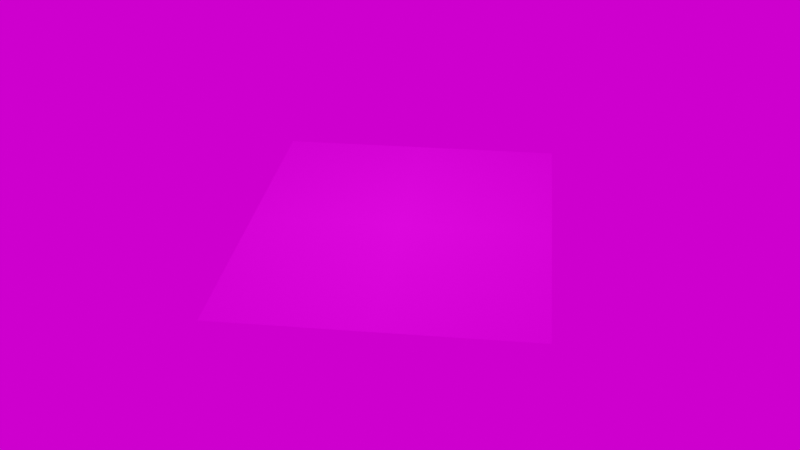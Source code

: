 # Source: book014.blend  (saved by Blender 3.6.13; exported with 4.5.12 LTS)
import bpy
from mathutils import Matrix  # noqa: F401  (used for matrix-valued properties, if any)

bpy.ops.wm.read_factory_settings(use_empty=True)
scene = bpy.context.scene
scene.name = 'Scene'

# ---- collections
col_collection = bpy.data.collections.new('Collection'); scene.collection.children.link(col_collection)

# ---- images (referenced by path relative to the original .blend; pixels are not part of the script)
import os
ASSET_DIR = os.environ.get("B2B_ASSET_DIR", "")  # directory of the original .blend (textures are referenced by path, not embedded)
HERE = os.path.dirname(os.path.abspath(__file__))  # packed textures are extracted next to this script under _unpacked/

def load_image(name, relpath, width, height, colorspace="sRGB"):
    """Load a texture the original file referenced (path relative to the .blend, or extracted next to this script)."""
    p = next((c for c in (os.path.join(HERE, relpath), os.path.join(ASSET_DIR, relpath)) if relpath and os.path.exists(c)), "")
    if p:
        img = bpy.data.images.load(p, check_existing=True)
        img.name = name
    else:  # same state as the original file: an image datablock whose file is absent (Cycles renders it pink)
        img = bpy.data.images.new(name, width, height)
        img.source = "FILE"
        img.filepath = "//" + (relpath or name)
    img.colorspace_settings.name = colorspace
    return img
img_paper4_png = load_image('paper4.png', 'Texture/Papers/paper4.png', 1024, 1024, 'sRGB')
img_country_club_4k_exr = load_image('country_club_4k.exr', 'country_club_4k.exr', 1024, 1024, 'Linear Rec.709')

# ---- materials (node trees are filled in below, after node groups)
mat_paper4 = bpy.data.materials.new('paper4')
mat_paper4.surface_render_method = 'BLENDED'
mat_paper4.blend_method = 'BLEND'
mat_paper4.use_transparent_shadow = False

# ---- material node trees
mat_paper4.use_nodes = True; mat_paper4.node_tree.nodes.clear()
_N = mat_paper4.node_tree.nodes; _L = mat_paper4.node_tree.links
n0 = _N.new('ShaderNodeOutputMaterial'); n0.name = 'Material Output'; n0.location = (300, 300)
n1 = _N.new('ShaderNodeTexImage'); n1.name = 'Изображение-текстура'; n1.location = (-200, 300)
n1.image = img_paper4_png
n1.extension = 'CLIP'
n2 = _N.new('ShaderNodeBsdfPrincipled'); n2.name = 'Принципиальный BSDF'; n2.location = (0, 300)
n2.distribution = 'GGX'
n2.subsurface_method = 'RANDOM_WALK_SKIN'
n2.inputs[3].default_value = 1.45
n2.inputs[27].default_value = (0.0, 0.0, 0.0, 1.0)
n2.inputs[28].default_value = 1.0
_L.new(n1.outputs[0], n2.inputs[0])
_L.new(n1.outputs[1], n2.inputs[4])
_L.new(n2.outputs[0], n0.inputs[0])
n0.is_active_output = True

# ---- world
world_world = bpy.data.worlds.new('World'); scene.world = world_world
world_world.use_nodes = True; world_world.node_tree.nodes.clear()
_N = world_world.node_tree.nodes; _L = world_world.node_tree.links
n0 = _N.new('ShaderNodeOutputWorld'); n0.name = 'World Output'; n0.location = (300, 300)
n1 = _N.new('ShaderNodeBackground'); n1.name = 'Background'; n1.location = (10, 300)
n2 = _N.new('ShaderNodeTexEnvironment'); n2.name = 'Environment Texture'; n2.location = (-180, 280)
n2.image = img_country_club_4k_exr
_L.new(n1.outputs[0], n0.inputs[0])
_L.new(n2.outputs[0], n1.inputs[0])
n0.is_active_output = True
world_world.color = (0.05088, 0.05088, 0.05088)
world_world.use_sun_shadow = False
world_world.sun_shadow_jitter_overblur = 0.0

# ---- meshes
me_paper4_001 = bpy.data.meshes.new('paper4.001')
me_paper4_001.from_pydata([(-0.3785, -0.5, 0.0), (0.3785, -0.5, 0.0), (-0.3785, 0.5, 0.0), (0.3785, 0.5, 0.0)], [], [(0, 1, 3, 2)])
_uv = me_paper4_001.uv_layers.new(name='UVКарта')
_uv.uv.foreach_set('vector', [0.0, 0.0, 1.0, 0.0, 1.0, 1.0, 0.0, 1.0])
me_paper4_001.materials.append(mat_paper4)
me_paper4_001.use_remesh_fix_poles = True
me_paper4_001.use_remesh_preserve_attributes = False
me_paper4_001.update()

# ---- objects
ob_paper4_1 = bpy.data.objects.new('paper4(1)', me_paper4_001)

# ---- transforms, parenting, visibility, modifiers, constraints
ob_paper4_1.location = (5.694, -3.839, 1.058)
ob_paper4_1.rotation_euler = (0.0, 4.371e-08, 0.5736)

# ---- collection membership
col_collection.objects.link(ob_paper4_1)

# ---- scene / render settings (as saved in the file)
scene.frame_start = 1; scene.frame_end = 300; scene.frame_set(0)
scene.render.engine = 'BLENDER_EEVEE_NEXT'
scene.cycles.denoising_input_passes = 'RGB_ALBEDO'
scene.cycles.samples = 64
scene.cycles.sampling_pattern = 'TABULATED_SOBOL'
scene.cycles.use_light_tree = False
scene.eevee.use_gtao = True
scene.view_settings.view_transform = 'Filmic'
bpy.context.view_layer.update()

# ---- added for rendering (the .blend has no active camera and no usable light): camera, sun
cam_auto = bpy.data.cameras.new('AutoCamera')
cam_auto.lens = 50.0
cam_auto.sensor_width = 36.0
cam_auto.clip_end = 1000.0
ob_auto_camera = bpy.data.objects.new('AutoCamera', cam_auto)
scene.collection.objects.link(ob_auto_camera)
ob_auto_camera.location = (7.28394, -5.74684, 2.32997)
ob_auto_camera.rotation_euler = (1.09748, -7.21219e-08, 0.694738)
scene.camera = ob_auto_camera
light_auto_sun = bpy.data.lights.new('AutoSun', 'SUN')
light_auto_sun.energy = 3.0
light_auto_sun.angle = 0.0523599
ob_auto_sun = bpy.data.objects.new('AutoSun', light_auto_sun)
scene.collection.objects.link(ob_auto_sun)
ob_auto_sun.rotation_euler = (0.872665, 0.174533, 0.523599)
bpy.context.view_layer.update()
